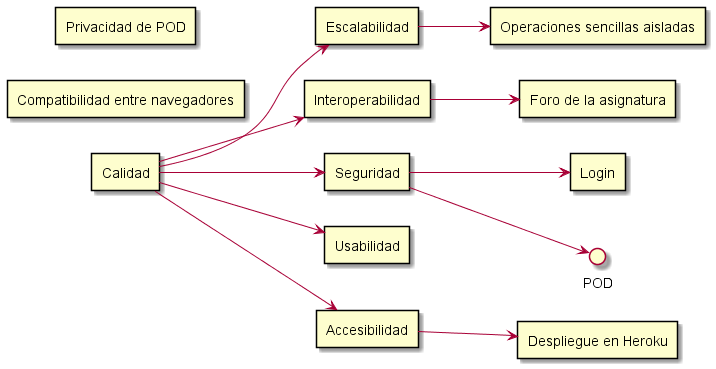

The diagram above was rendered by PlantUML. Its source (embedded in the PNG):
@startuml
left to right direction

rectangle Calidad

rectangle "Escalabilidad" as E
rectangle "Interoperabilidad" as I
rectangle "Seguridad" as S
rectangle "Usabilidad" as U
rectangle "Accesibilidad" as A

rectangle "Despliegue en Heroku" as DH
rectangle "Compatibilidad entre navegadores" as CN
rectangle "Foro de la asignatura" as FR
rectangle "Login" as LG
rectangle "Privacidad de POD" as PD
rectangle "Operaciones sencillas aisladas" as OP


Calidad --> A
Calidad --> E
Calidad --> I
Calidad --> S
Calidad --> U

A --> DH
S --> LG
S --> POD
I --> FR
E --> OP

@enduml